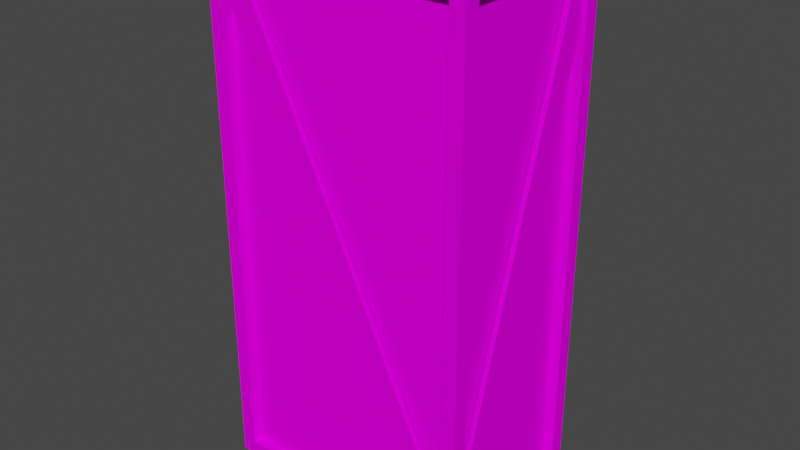 # Source: Crate2x3.blend  (saved by Blender 2.93.21; exported with 4.5.12 LTS)
import bpy
from mathutils import Matrix  # noqa: F401  (used for matrix-valued properties, if any)

bpy.ops.wm.read_factory_settings(use_empty=True)
scene = bpy.context.scene
scene.name = 'Scene'

# ---- collections
col_collection = bpy.data.collections.new('Collection'); scene.collection.children.link(col_collection)

# ---- images (referenced by path relative to the original .blend; pixels are not part of the script)
import os
ASSET_DIR = os.environ.get("B2B_ASSET_DIR", "")  # directory of the original .blend (textures are referenced by path, not embedded)
HERE = os.path.dirname(os.path.abspath(__file__))  # packed textures are extracted next to this script under _unpacked/

def load_image(name, relpath, width, height, colorspace="sRGB"):
    """Load a texture the original file referenced (path relative to the .blend, or extracted next to this script)."""
    p = next((c for c in (os.path.join(HERE, relpath), os.path.join(ASSET_DIR, relpath)) if relpath and os.path.exists(c)), "")
    if p:
        img = bpy.data.images.load(p, check_existing=True)
        img.name = name
    else:  # same state as the original file: an image datablock whose file is absent (Cycles renders it pink)
        img = bpy.data.images.new(name, width, height)
        img.source = "FILE"
        img.filepath = "//" + (relpath or name)
    img.colorspace_settings.name = colorspace
    return img
img_crate_1x1 = load_image('Crate 1x1', 'Crate 1x1.png', 1024, 1024, 'sRGB')

# ---- materials (node trees are filled in below, after node groups)
mat_material_001 = bpy.data.materials.new('Material.001')
mat_material_001.use_transparent_shadow = False

# ---- material node trees
mat_material_001.use_nodes = True; mat_material_001.node_tree.nodes.clear()
_N = mat_material_001.node_tree.nodes; _L = mat_material_001.node_tree.links
n0 = _N.new('ShaderNodeBsdfPrincipled'); n0.name = 'Principled BSDF'; n0.location = (10, 300)
n0.distribution = 'GGX'
n0.subsurface_method = 'RANDOM_WALK_SKIN'
n0.inputs[2].default_value = 1.0
n0.inputs[3].default_value = 1.45
n0.inputs[13].default_value = 0.0
n0.inputs[27].default_value = (0.0, 0.0, 0.0, 1.0)
n0.inputs[28].default_value = 1.0
n1 = _N.new('ShaderNodeOutputMaterial'); n1.name = 'Material Output'; n1.location = (300, 300)
n2 = _N.new('ShaderNodeTexImage'); n2.name = 'Image Texture'; n2.location = (-280, 280)
n2.image = img_crate_1x1
_L.new(n0.outputs[0], n1.inputs[0])
_L.new(n2.outputs[0], n0.inputs[0])
n1.is_active_output = True

# ---- world
world_world = bpy.data.worlds.new('World'); scene.world = world_world
world_world.use_nodes = True; world_world.node_tree.nodes.clear()
_N = world_world.node_tree.nodes; _L = world_world.node_tree.links
n0 = _N.new('ShaderNodeOutputWorld'); n0.name = 'World Output'; n0.location = (300, 300)
n1 = _N.new('ShaderNodeBackground'); n1.name = 'Background'; n1.location = (10, 300)
n1.inputs[0].default_value = (0.05088, 0.05088, 0.05088, 1.0)
_L.new(n1.outputs[0], n0.inputs[0])
n0.is_active_output = True
world_world.color = (0.05088, 0.05088, 0.05088)
world_world.use_sun_shadow = False
world_world.sun_shadow_jitter_overblur = 0.0

# ---- meshes
me_cube_001 = bpy.data.meshes.new('Cube.001')
me_cube_001.from_pydata([(-1.5, -1.0, 0.0), (-1.5, -1.0, 6.0), (-1.5, 1.0, 0.0), (-1.5, 1.0, 6.0), (1.5, -1.0, 0.0), (1.5, -1.0, 6.0), (1.5, 1.0, 0.0), (1.5, 1.0, 6.0), (-1.5, -0.8317, 0.1683), (-1.5, -0.8317, 5.832), (-1.5, 0.8317, 5.832), (-1.5, 0.8317, 0.1683), (-1.332, 1.0, 0.1683), (-1.332, 1.0, 5.832), (1.332, 1.0, 5.832), (1.332, 1.0, 0.1683), (1.5, 0.8317, 0.1683), (1.5, 0.8317, 5.832), (1.5, -0.8317, 5.832), (1.5, -0.8317, 0.1683), (1.332, -1.0, 0.1683), (1.332, -1.0, 5.832), (-1.332, -1.0, 5.832), (-1.332, -1.0, 0.1683), (-1.332, 0.8317, 0.0), (1.332, 0.8317, 0.0), (1.332, -0.8317, 0.0), (-1.332, -0.8317, 0.0), (1.332, 0.8317, 6.0), (-1.332, 0.8317, 6.0), (-1.332, -0.8317, 6.0), (1.332, -0.8317, 6.0), (-1.384, -0.8317, 0.1683), (-1.384, -0.8317, 5.832), (-1.384, 0.8317, 5.832), (-1.384, 0.8317, 0.1683), (-1.332, 0.8837, 0.1683), (-1.332, 0.8837, 5.832), (1.332, 0.8837, 5.832), (1.332, 0.8837, 0.1683), (1.384, 0.8317, 0.1683), (1.384, 0.8317, 5.832), (1.384, -0.8317, 5.832), (1.384, -0.8317, 0.1683), (1.332, -0.8837, 0.1683), (1.332, -0.8837, 5.832), (-1.332, -0.8837, 5.832), (-1.332, -0.8837, 0.1683), (-1.332, 0.8317, 0.1163), (1.332, 0.8317, 0.1163), (1.332, -0.8317, 0.1163), (-1.332, -0.8317, 0.1163), (1.332, 0.8317, 5.884), (-1.332, 0.8317, 5.884), (-1.332, -0.8317, 5.884), (1.332, -0.8317, 5.884), (1.47, -0.9619, 0.2506), (-1.259, -0.9619, 5.98), (1.25, -0.9619, 0.0304), (-1.48, -0.9619, 5.76), (1.47, -0.9063, 0.2506), (-1.259, -0.9063, 5.98), (1.25, -0.9063, 0.0304), (-1.48, -0.9063, 5.76), (1.47, 0.9619, 0.2506), (-1.259, 0.9619, 5.98), (1.25, 0.9619, 0.0304), (-1.48, 0.9619, 5.76), (1.47, 0.9063, 0.2506), (-1.259, 0.9063, 5.98), (1.25, 0.9063, 0.0304), (-1.48, 0.9063, 5.76), (-1.462, -0.97, 0.2506), (-1.462, 0.7595, 5.98), (-1.462, -0.7498, 0.0304), (-1.462, 0.9797, 5.76), (-1.406, -0.97, 0.2506), (-1.406, 0.7595, 5.98), (-1.406, -0.7498, 0.0304), (-1.406, 0.9797, 5.76), (1.462, -0.97, 0.2506), (1.462, 0.7595, 5.98), (1.462, -0.7498, 0.0304), (1.462, 0.9797, 5.76), (1.406, -0.97, 0.2506), (1.406, 0.7595, 5.98), (1.406, -0.7498, 0.0304), (1.406, 0.9797, 5.76), (1.255, -0.97, 0.04331), (-1.475, 0.7595, 0.04331), (1.475, -0.7498, 0.04331), (-1.255, 0.9797, 0.04331), (1.255, -0.97, 0.09897), (-1.475, 0.7595, 0.09897), (1.475, -0.7498, 0.09897), (-1.255, 0.9797, 0.09897), (1.255, -0.97, 5.967), (-1.475, 0.7595, 5.967), (1.475, -0.7498, 5.967), (-1.255, 0.9797, 5.967), (1.255, -0.97, 5.911), (-1.475, 0.7595, 5.911), (1.475, -0.7498, 5.911), (-1.255, 0.9797, 5.911)], [], [(32, 33, 34, 35), (36, 37, 38, 39), (40, 41, 42, 43), (44, 45, 46, 47), (48, 49, 50, 51), (52, 53, 54, 55), (0, 1, 9, 8), (1, 3, 10, 9), (3, 2, 11, 10), (2, 0, 8, 11), (2, 3, 13, 12), (3, 7, 14, 13), (7, 6, 15, 14), (6, 2, 12, 15), (6, 7, 17, 16), (7, 5, 18, 17), (5, 4, 19, 18), (4, 6, 16, 19), (4, 5, 21, 20), (5, 1, 22, 21), (1, 0, 23, 22), (0, 4, 20, 23), (2, 6, 25, 24), (6, 4, 26, 25), (4, 0, 27, 26), (0, 2, 24, 27), (7, 3, 29, 28), (3, 1, 30, 29), (1, 5, 31, 30), (5, 7, 28, 31), (8, 9, 33, 32), (9, 10, 34, 33), (10, 11, 35, 34), (11, 8, 32, 35), (12, 13, 37, 36), (13, 14, 38, 37), (14, 15, 39, 38), (15, 12, 36, 39), (16, 17, 41, 40), (17, 18, 42, 41), (18, 19, 43, 42), (19, 16, 40, 43), (20, 21, 45, 44), (21, 22, 46, 45), (22, 23, 47, 46), (23, 20, 44, 47), (24, 25, 49, 48), (25, 26, 50, 49), (26, 27, 51, 50), (27, 24, 48, 51), (28, 29, 53, 52), (29, 30, 54, 53), (30, 31, 55, 54), (31, 28, 52, 55), (56, 57, 59, 58), (58, 59, 63, 62), (60, 61, 57, 56), (64, 66, 67, 65), (66, 70, 71, 67), (68, 64, 65, 69), (72, 73, 75, 74), (74, 75, 79, 78), (76, 77, 73, 72), (80, 82, 83, 81), (82, 86, 87, 83), (84, 80, 81, 85), (88, 89, 91, 90), (90, 91, 95, 94), (92, 93, 89, 88), (96, 98, 99, 97), (98, 102, 103, 99), (100, 96, 97, 101)])
_uv = me_cube_001.uv_layers.new(name='UVMap')
_uv.uv.foreach_set('vector', [0.5599, 0.8346, 0.5599, 0.8776, 0.5169, 0.8776, 0.5169, 0.8346, 0.4064, 0.8346, 0.4064, 0.8776, 0.3634, 0.8776, 0.3634, 0.8346, 0.4576, 0.8346, 0.4576, 0.8776, 0.4146, 0.8776, 0.4146, 0.8346, 0.5088, 0.8346, 0.5088, 0.8776, 0.4658, 0.8776, 0.4658, 0.8346, 0.5681, 0.8346, 0.6111, 0.8346, 0.6111, 0.8776, 0.5681, 0.8776, 0.6193, 0.8346, 0.6623, 0.8346, 0.6623, 0.8776, 0.6193, 0.8776, 0.2953, 0.8346, 0.2953, 0.8863, 0.291, 0.882, 0.291, 0.839, 0.2953, 0.8863, 0.2436, 0.8863, 0.248, 0.882, 0.291, 0.882, 0.2436, 0.8863, 0.2436, 0.8346, 0.248, 0.839, 0.248, 0.882, 0.2436, 0.8346, 0.2953, 0.8346, 0.291, 0.839, 0.248, 0.839, 0.1756, 0.8346, 0.1756, 0.8863, 0.1712, 0.882, 0.1712, 0.839, 0.1756, 0.8863, 0.1239, 0.8863, 0.1282, 0.882, 0.1712, 0.882, 0.1239, 0.8863, 0.1239, 0.8346, 0.1282, 0.839, 0.1282, 0.882, 0.1239, 0.8346, 0.1756, 0.8346, 0.1712, 0.839, 0.1282, 0.839, 0.3552, 0.8346, 0.3552, 0.8863, 0.3509, 0.882, 0.3509, 0.839, 0.3552, 0.8863, 0.3035, 0.8863, 0.3079, 0.882, 0.3509, 0.882, 0.3035, 0.8863, 0.3035, 0.8346, 0.3079, 0.839, 0.3079, 0.882, 0.3035, 0.8346, 0.3552, 0.8346, 0.3509, 0.839, 0.3079, 0.839, 0.2354, 0.8346, 0.2354, 0.8863, 0.2311, 0.882, 0.2311, 0.839, 0.2354, 0.8863, 0.1837, 0.8863, 0.1881, 0.882, 0.2311, 0.882, 0.1837, 0.8863, 0.1837, 0.8346, 0.1881, 0.839, 0.1881, 0.882, 0.1837, 0.8346, 0.2354, 0.8346, 0.2311, 0.839, 0.1881, 0.839, 0.00409, 0.8346, 0.05579, 0.8346, 0.05144, 0.839, 0.008442, 0.839, 0.05579, 0.8346, 0.05579, 0.8863, 0.05144, 0.882, 0.05144, 0.839, 0.05579, 0.8863, 0.00409, 0.8863, 0.008442, 0.882, 0.05144, 0.882, 0.00409, 0.8863, 0.00409, 0.8346, 0.008442, 0.839, 0.008442, 0.882, 0.06397, 0.8346, 0.1157, 0.8346, 0.1113, 0.839, 0.06833, 0.839, 0.1157, 0.8346, 0.1157, 0.8863, 0.1113, 0.882, 0.1113, 0.839, 0.1157, 0.8863, 0.06397, 0.8863, 0.06833, 0.882, 0.1113, 0.882, 0.06397, 0.8863, 0.06397, 0.8346, 0.06833, 0.839, 0.06833, 0.882, 0.7182, 0.8346, 0.7182, 0.8776, 0.7152, 0.8776, 0.7152, 0.8346, 0.7264, 0.8776, 0.7264, 0.8346, 0.7294, 0.8346, 0.7294, 0.8776, 0.7935, 0.8776, 0.7935, 0.8346, 0.7965, 0.8346, 0.7965, 0.8776, 0.6959, 0.8346, 0.6959, 0.8776, 0.6929, 0.8776, 0.6929, 0.8346, 0.6847, 0.8346, 0.6847, 0.8776, 0.6817, 0.8776, 0.6817, 0.8346, 0.8413, 0.8346, 0.8413, 0.8776, 0.8383, 0.8776, 0.8383, 0.8346, 0.7823, 0.8776, 0.7823, 0.8346, 0.7853, 0.8346, 0.7853, 0.8776, 0.8077, 0.8346, 0.8077, 0.8776, 0.8047, 0.8776, 0.8047, 0.8346, 0.6735, 0.8346, 0.6735, 0.8776, 0.6705, 0.8776, 0.6705, 0.8346, 0.707, 0.8346, 0.707, 0.8776, 0.704, 0.8776, 0.704, 0.8346, 0.7712, 0.8776, 0.7712, 0.8346, 0.7742, 0.8346, 0.7742, 0.8776, 0.7376, 0.8776, 0.7376, 0.8346, 0.7406, 0.8346, 0.7406, 0.8776, 0.7518, 0.8346, 0.7518, 0.8776, 0.7488, 0.8776, 0.7488, 0.8346, 0.8718, 0.8776, 0.8718, 0.8346, 0.8748, 0.8346, 0.8748, 0.8776, 0.76, 0.8776, 0.76, 0.8346, 0.763, 0.8346, 0.763, 0.8776, 0.883, 0.8776, 0.883, 0.8346, 0.886, 0.8346, 0.886, 0.8776, 0.8301, 0.8346, 0.8301, 0.8776, 0.8271, 0.8776, 0.8271, 0.8346, 0.8637, 0.8346, 0.8637, 0.8776, 0.8606, 0.8776, 0.8606, 0.8346, 0.8525, 0.8346, 0.8525, 0.8776, 0.8495, 0.8776, 0.8495, 0.8346, 0.8189, 0.8346, 0.8189, 0.8776, 0.8159, 0.8776, 0.8159, 0.8346, 0.9054, 0.8776, 0.9054, 0.8346, 0.9084, 0.8346, 0.9084, 0.8776, 0.8942, 0.8776, 0.8942, 0.8346, 0.8972, 0.8346, 0.8972, 0.8776, 0.9166, 0.8776, 0.9166, 0.8346, 0.9196, 0.8346, 0.9196, 0.8776, 0.3634, 0.9288, 0.3634, 0.8858, 0.3664, 0.8858, 0.3664, 0.9288, 0.9606, 0.1507, 0.03443, 0.1507, 0.03443, 0.03274, 0.9606, 0.03274, 0.9606, 0.1953, 0.03443, 0.1953, 0.03443, 0.1742, 0.9606, 0.1742, 0.9606, 0.173, 0.03443, 0.173, 0.03443, 0.1519, 0.9606, 0.1519, 0.9606, 0.1507, 0.9606, 0.03274, 0.03443, 0.03274, 0.03443, 0.1507, 0.9606, 0.1953, 0.9606, 0.1742, 0.03443, 0.1742, 0.03443, 0.1953, 0.9606, 0.173, 0.9606, 0.1519, 0.03443, 0.1519, 0.03443, 0.173, 0.9606, 0.1507, 0.03443, 0.1507, 0.03443, 0.03274, 0.9606, 0.03274, 0.9606, 0.1953, 0.03443, 0.1953, 0.03443, 0.1742, 0.9606, 0.1742, 0.9606, 0.173, 0.03443, 0.173, 0.03443, 0.1519, 0.9606, 0.1519, 0.9606, 0.1507, 0.9606, 0.03274, 0.03443, 0.03274, 0.03443, 0.1507, 0.9606, 0.1953, 0.9606, 0.1742, 0.03443, 0.1742, 0.03443, 0.1953, 0.9606, 0.173, 0.9606, 0.1519, 0.03443, 0.1519, 0.03443, 0.173, 0.9606, 0.1507, 0.03443, 0.1507, 0.03443, 0.03274, 0.9606, 0.03274, 0.9606, 0.1953, 0.03443, 0.1953, 0.03443, 0.1742, 0.9606, 0.1742, 0.9606, 0.173, 0.03443, 0.173, 0.03443, 0.1519, 0.9606, 0.1519, 0.9606, 0.1507, 0.9606, 0.03274, 0.03443, 0.03274, 0.03443, 0.1507, 0.9606, 0.1953, 0.9606, 0.1742, 0.03443, 0.1742, 0.03443, 0.1953, 0.9606, 0.173, 0.9606, 0.1519, 0.03443, 0.1519, 0.03443, 0.173])
me_cube_001.materials.append(mat_material_001)
me_cube_001.use_remesh_fix_poles = True
me_cube_001.use_remesh_preserve_attributes = False
me_cube_001.use_paint_bone_selection = False
me_cube_001.use_paint_mask = True
me_cube_001.update()

# ---- objects
ob_cube = bpy.data.objects.new('Cube', me_cube_001)

# ---- transforms, parenting, visibility, modifiers, constraints
ob_cube.location = (0.0, 0.0, 0.0)

# ---- collection membership
col_collection.objects.link(ob_cube)

# ---- scene / render settings (as saved in the file)
scene.frame_start = 1; scene.frame_end = 250; scene.frame_set(1)
scene.render.engine = 'BLENDER_EEVEE_NEXT'
scene.cycles.use_denoising = False
scene.cycles.samples = 128
scene.cycles.sampling_pattern = 'TABULATED_SOBOL'
scene.cycles.use_adaptive_sampling = False
scene.cycles.use_light_tree = False
scene.view_settings.view_transform = 'Filmic'
bpy.context.view_layer.update()

# ---- added for rendering (the .blend has no active camera and no usable light): camera, sun
cam_auto = bpy.data.cameras.new('AutoCamera')
cam_auto.lens = 50.0
cam_auto.sensor_width = 36.0
cam_auto.clip_end = 1000.0
ob_auto_camera = bpy.data.objects.new('AutoCamera', cam_auto)
scene.collection.objects.link(ob_auto_camera)
ob_auto_camera.location = (6.47657, -7.77189, 8.18126)
ob_auto_camera.rotation_euler = (1.09748, -7.21219e-08, 0.694738)
scene.camera = ob_auto_camera
light_auto_sun = bpy.data.lights.new('AutoSun', 'SUN')
light_auto_sun.energy = 3.0
light_auto_sun.angle = 0.0523599
ob_auto_sun = bpy.data.objects.new('AutoSun', light_auto_sun)
scene.collection.objects.link(ob_auto_sun)
ob_auto_sun.rotation_euler = (0.872665, 0.174533, 0.523599)
bpy.context.view_layer.update()
